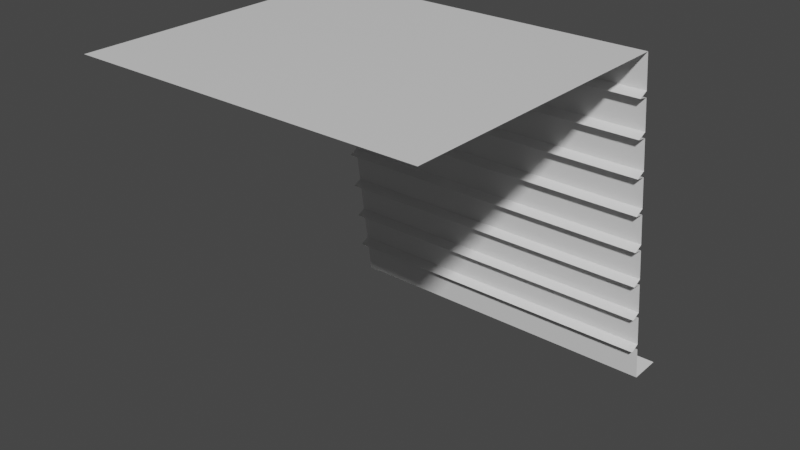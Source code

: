 # Source: Wall_2a.blend  (saved by Blender 3.0.42; exported with 4.5.12 LTS)
import bpy
from mathutils import Matrix  # noqa: F401  (used for matrix-valued properties, if any)

bpy.ops.wm.read_factory_settings(use_empty=True)
scene = bpy.context.scene
scene.name = 'Scene'

# ---- collections
col_collection = bpy.data.collections.new('Collection'); scene.collection.children.link(col_collection)

# ---- materials (node trees are filled in below, after node groups)
mat_material = bpy.data.materials.new('Material')
mat_material.alpha_threshold = 0.0
mat_material.use_transparent_shadow = False
mat_material.line_color = (0.0, 0.0, 0.0, 1.0)

# ---- material node trees
mat_material.use_nodes = True; mat_material.node_tree.nodes.clear()
_N = mat_material.node_tree.nodes; _L = mat_material.node_tree.links
n0 = _N.new('ShaderNodeOutputMaterial'); n0.name = 'Material Output'; n0.location = (300, 300)
n1 = _N.new('ShaderNodeBsdfPrincipled'); n1.name = 'Principled BSDF'; n1.location = (10, 300)
n1.distribution = 'GGX'
n1.subsurface_method = 'RANDOM_WALK_SKIN'
n1.inputs[2].default_value = 0.4
n1.inputs[3].default_value = 1.45
n1.inputs[27].default_value = (0.0, 0.0, 0.0, 1.0)
n1.inputs[28].default_value = 1.0
_L.new(n1.outputs[0], n0.inputs[0])
n0.is_active_output = True

# ---- world
world_world = bpy.data.worlds.new('World'); scene.world = world_world
world_world.use_nodes = True; world_world.node_tree.nodes.clear()
_N = world_world.node_tree.nodes; _L = world_world.node_tree.links
n0 = _N.new('ShaderNodeOutputWorld'); n0.name = 'World Output'; n0.location = (300, 300)
n1 = _N.new('ShaderNodeBackground'); n1.name = 'Background'; n1.location = (10, 300)
n1.inputs[0].default_value = (0.05088, 0.05088, 0.05088, 1.0)
_L.new(n1.outputs[0], n0.inputs[0])
n0.is_active_output = True
world_world.color = (0.05088, 0.05088, 0.05088)
world_world.use_sun_shadow = False
world_world.sun_shadow_jitter_overblur = 0.0

# ---- meshes
me_plane = bpy.data.meshes.new('Plane')
me_plane.from_pydata([(-10.0, 10.0, 0.0), (10.0, 10.0, 0.0), (-10.0, 12.0, 0.0), (10.0, 12.0, 0.0)], [], [(0, 1, 3, 2)])
_uv = me_plane.uv_layers.new(name='UVMap')
_uv.uv.foreach_set('vector', [0.0, 0.0, 1.0, 0.0, 1.0, 1.0, 0.0, 1.0])
me_plane.use_remesh_fix_poles = True
me_plane.use_remesh_preserve_attributes = False
me_plane.update()
me_cube = bpy.data.meshes.new('Cube')
me_cube.from_pydata([(10.0, 7.2, 19.0), (10.0, 10.0, -1.0), (10.0, -10.0, 19.0), (-10.0, 7.2, 19.0), (-10.0, 10.0, -1.0), (-10.0, -10.0, 19.0), (10.0, 7.536, 16.6), (10.0, 7.486, 16.96), (10.0, 6.933, 16.7), (10.0, 7.847, 14.38), (10.0, 7.797, 14.73), (10.0, 7.244, 14.47), (10.0, 8.158, 12.16), (10.0, 8.108, 12.51), (10.0, 7.555, 12.25), (10.0, 8.469, 9.933), (10.0, 8.42, 10.29), (10.0, 7.867, 10.03), (10.0, 8.78, 7.711), (10.0, 8.731, 8.067), (10.0, 8.178, 7.808), (10.0, 9.092, 5.489), (10.0, 9.042, 5.845), (10.0, 8.489, 5.586), (10.0, 9.403, 3.266), (10.0, 9.353, 3.622), (10.0, 8.8, 3.364), (10.0, 9.714, 1.044), (10.0, 9.664, 1.4), (10.0, 9.111, 1.141), (-10.0, 7.486, 16.96), (-10.0, 7.536, 16.6), (-10.0, 6.933, 16.7), (-10.0, 7.797, 14.73), (-10.0, 7.847, 14.38), (-10.0, 7.244, 14.47), (-10.0, 8.108, 12.51), (-10.0, 8.158, 12.16), (-10.0, 7.555, 12.25), (-10.0, 8.42, 10.29), (-10.0, 8.469, 9.933), (-10.0, 7.867, 10.03), (-10.0, 8.731, 8.067), (-10.0, 8.78, 7.711), (-10.0, 8.178, 7.808), (-10.0, 9.042, 5.845), (-10.0, 9.092, 5.489), (-10.0, 8.489, 5.586), (-10.0, 9.353, 3.622), (-10.0, 9.403, 3.266), (-10.0, 8.8, 3.364), (-10.0, 9.664, 1.4), (-10.0, 9.714, 1.044), (-10.0, 9.111, 1.141)], [], [(0, 3, 5, 2), (33, 31, 6, 10), (4, 52, 27, 1), (51, 49, 24, 28), (48, 46, 21, 25), (45, 43, 18, 22), (42, 40, 15, 19), (39, 37, 12, 16), (36, 34, 9, 13), (51, 28, 29, 53), (53, 29, 27, 52), (48, 25, 26, 50), (50, 26, 24, 49), (45, 22, 23, 47), (47, 23, 21, 46), (42, 19, 20, 44), (44, 20, 18, 43), (39, 16, 17, 41), (41, 17, 15, 40), (36, 13, 14, 38), (38, 14, 12, 37), (33, 10, 11, 35), (35, 11, 9, 34), (30, 7, 8, 32), (32, 8, 6, 31), (30, 3, 0, 7)])
_uv = me_cube.uv_layers.new(name='UVMap')
_uv.uv.foreach_set('vector', [0.625, 0.5, 0.875, 0.5, 0.875, 0.75, 0.625, 0.75, 0.5717, 0.25, 0.595, 0.25, 0.595, 0.5, 0.5717, 0.5, 0.375, 0.25, 0.4006, 0.25, 0.4006, 0.5, 0.375, 0.5, 0.405, 0.25, 0.4283, 0.25, 0.4283, 0.5, 0.405, 0.5, 0.4328, 0.25, 0.4561, 0.25, 0.4561, 0.5, 0.4328, 0.5, 0.4606, 0.25, 0.4839, 0.25, 0.4839, 0.5, 0.4606, 0.5, 0.4883, 0.25, 0.5117, 0.25, 0.5117, 0.5, 0.4883, 0.5, 0.5161, 0.25, 0.5394, 0.25, 0.5394, 0.5, 0.5161, 0.5, 0.5439, 0.25, 0.5672, 0.25, 0.5672, 0.5, 0.5439, 0.5, 0.405, 0.25, 0.405, 0.5, 0.4028, 0.5, 0.4028, 0.25, 0.4028, 0.25, 0.4028, 0.5, 0.4006, 0.5, 0.4006, 0.25, 0.4328, 0.25, 0.4328, 0.5, 0.4306, 0.5, 0.4306, 0.25, 0.4306, 0.25, 0.4306, 0.5, 0.4283, 0.5, 0.4283, 0.25, 0.4606, 0.25, 0.4606, 0.5, 0.4583, 0.5, 0.4583, 0.25, 0.4583, 0.25, 0.4583, 0.5, 0.4561, 0.5, 0.4561, 0.25, 0.4883, 0.25, 0.4883, 0.5, 0.4861, 0.5, 0.4861, 0.25, 0.4861, 0.25, 0.4861, 0.5, 0.4839, 0.5, 0.4839, 0.25, 0.5161, 0.25, 0.5161, 0.5, 0.5139, 0.5, 0.5139, 0.25, 0.5139, 0.25, 0.5139, 0.5, 0.5117, 0.5, 0.5117, 0.25, 0.5439, 0.25, 0.5439, 0.5, 0.5417, 0.5, 0.5417, 0.25, 0.5417, 0.25, 0.5417, 0.5, 0.5394, 0.5, 0.5394, 0.25, 0.5717, 0.25, 0.5717, 0.5, 0.5694, 0.5, 0.5694, 0.25, 0.5694, 0.25, 0.5694, 0.5, 0.5672, 0.5, 0.5672, 0.25, 0.5994, 0.25, 0.5994, 0.5, 0.5972, 0.5, 0.5972, 0.25, 0.5972, 0.25, 0.5972, 0.5, 0.595, 0.5, 0.595, 0.25, 0.5994, 0.25, 0.625, 0.25, 0.625, 0.5, 0.5994, 0.5])
me_cube.materials.append(mat_material)
me_cube.use_remesh_preserve_volume = False
me_cube.use_remesh_preserve_attributes = False
me_cube.use_mirror_vertex_groups = False
me_cube.update()

# ---- objects
ob_plane = bpy.data.objects.new('Plane', me_plane)
ob_cube = bpy.data.objects.new('Cube', me_cube)

# ---- transforms, parenting, visibility, modifiers, constraints
ob_plane.location = (0.0, -10.0, 0.0)
ob_cube.location = (0.0, -10.0, 1.0)
ob_cube.lock_rotations_4d = False
ob_cube.empty_display_type = 'ARROWS'
ob_cube.lineart.crease_threshold = 0.0

# ---- collection membership
scene.collection.objects.link(ob_plane)
col_collection.objects.link(ob_cube)

# ---- scene / render settings (as saved in the file)
scene.frame_start = 1; scene.frame_end = 250; scene.frame_set(1)
scene.render.engine = 'BLENDER_EEVEE_NEXT'
scene.cycles.sampling_pattern = 'TABULATED_SOBOL'
scene.cycles.use_light_tree = False
scene.view_settings.view_transform = 'Filmic'
bpy.context.view_layer.update()

# ---- added for rendering (the .blend has no active camera and no usable light): camera, sun
cam_auto = bpy.data.cameras.new('AutoCamera')
cam_auto.lens = 50.0
cam_auto.sensor_width = 36.0
cam_auto.clip_end = 1000.0
ob_auto_camera = bpy.data.objects.new('AutoCamera', cam_auto)
scene.collection.objects.link(ob_auto_camera)
ob_auto_camera.location = (33.1535, -48.7842, 36.5228)
ob_auto_camera.rotation_euler = (1.09748, -7.21219e-08, 0.694738)
scene.camera = ob_auto_camera
light_auto_sun = bpy.data.lights.new('AutoSun', 'SUN')
light_auto_sun.energy = 3.0
light_auto_sun.angle = 0.0523599
ob_auto_sun = bpy.data.objects.new('AutoSun', light_auto_sun)
scene.collection.objects.link(ob_auto_sun)
ob_auto_sun.rotation_euler = (0.872665, 0.174533, 0.523599)
bpy.context.view_layer.update()
